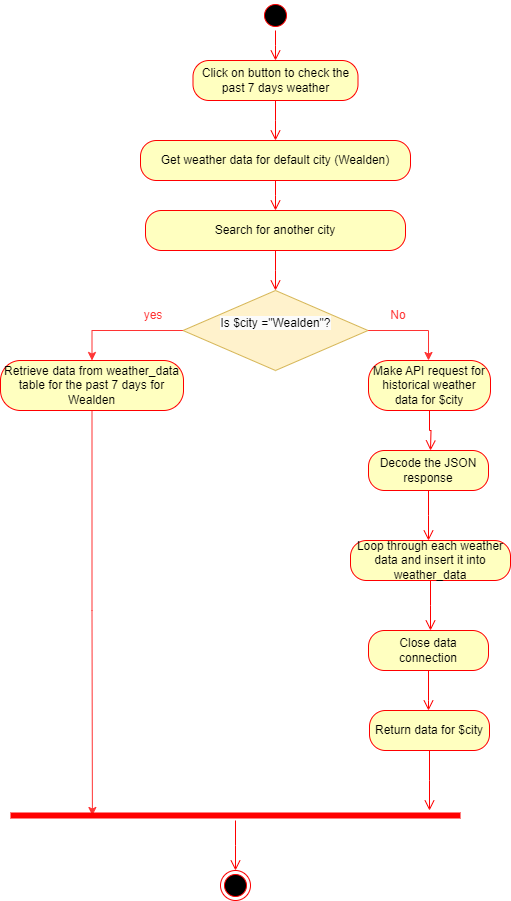

The diagram above was exported from draw.io. Its source (the exported page's mxGraphModel, read from the mxfile embedded in the PNG):
<mxGraphModel dx="1290" dy="587" grid="1" gridSize="10" guides="1" tooltips="1" connect="1" arrows="1" fold="1" page="1" pageScale="1" pageWidth="850" pageHeight="1100" math="0" shadow="0">
  <root>
    <mxCell id="0" />
    <mxCell id="1" parent="0" />
    <mxCell id="OPw_w6pAOgtZ5MzN6i-q-1" value="" style="ellipse;html=1;shape=startState;fillColor=#000000;strokeColor=#ff0000;" parent="1" vertex="1">
      <mxGeometry x="390" y="10" width="30" height="30" as="geometry" />
    </mxCell>
    <mxCell id="OPw_w6pAOgtZ5MzN6i-q-2" value="" style="edgeStyle=orthogonalEdgeStyle;html=1;verticalAlign=bottom;endArrow=open;endSize=8;strokeColor=#ff0000;rounded=0;" parent="1" source="OPw_w6pAOgtZ5MzN6i-q-1" edge="1">
      <mxGeometry relative="1" as="geometry">
        <mxPoint x="405" y="70" as="targetPoint" />
      </mxGeometry>
    </mxCell>
    <mxCell id="OPw_w6pAOgtZ5MzN6i-q-3" value="Click on button to check the past 7 days weather" style="rounded=1;whiteSpace=wrap;html=1;arcSize=40;fontColor=#000000;fillColor=#ffffc0;strokeColor=#ff0000;" parent="1" vertex="1">
      <mxGeometry x="322.5" y="70" width="165" height="40" as="geometry" />
    </mxCell>
    <mxCell id="OPw_w6pAOgtZ5MzN6i-q-4" value="" style="edgeStyle=orthogonalEdgeStyle;html=1;verticalAlign=bottom;endArrow=open;endSize=8;strokeColor=#ff0000;rounded=0;" parent="1" source="OPw_w6pAOgtZ5MzN6i-q-3" edge="1">
      <mxGeometry relative="1" as="geometry">
        <mxPoint x="405" y="150" as="targetPoint" />
      </mxGeometry>
    </mxCell>
    <mxCell id="OPw_w6pAOgtZ5MzN6i-q-5" value="Get weather data for default city (Wealden)" style="rounded=1;whiteSpace=wrap;html=1;arcSize=40;fontColor=#000000;fillColor=#ffffc0;strokeColor=#ff0000;" parent="1" vertex="1">
      <mxGeometry x="270" y="150" width="270" height="40" as="geometry" />
    </mxCell>
    <mxCell id="OPw_w6pAOgtZ5MzN6i-q-6" value="" style="edgeStyle=orthogonalEdgeStyle;html=1;verticalAlign=bottom;endArrow=open;endSize=8;strokeColor=#ff0000;rounded=0;" parent="1" source="OPw_w6pAOgtZ5MzN6i-q-5" edge="1">
      <mxGeometry relative="1" as="geometry">
        <mxPoint x="405" y="220" as="targetPoint" />
      </mxGeometry>
    </mxCell>
    <mxCell id="OPw_w6pAOgtZ5MzN6i-q-7" value="Search for another city" style="rounded=1;whiteSpace=wrap;html=1;arcSize=40;fontColor=#000000;fillColor=#ffffc0;strokeColor=#ff0000;" parent="1" vertex="1">
      <mxGeometry x="275" y="220" width="260" height="40" as="geometry" />
    </mxCell>
    <mxCell id="OPw_w6pAOgtZ5MzN6i-q-8" value="" style="edgeStyle=orthogonalEdgeStyle;html=1;verticalAlign=bottom;endArrow=open;endSize=8;strokeColor=#ff0000;rounded=0;" parent="1" source="OPw_w6pAOgtZ5MzN6i-q-7" edge="1">
      <mxGeometry relative="1" as="geometry">
        <mxPoint x="405" y="300" as="targetPoint" />
      </mxGeometry>
    </mxCell>
    <mxCell id="OPw_w6pAOgtZ5MzN6i-q-15" style="edgeStyle=orthogonalEdgeStyle;rounded=0;orthogonalLoop=1;jettySize=auto;html=1;exitX=0;exitY=0.5;exitDx=0;exitDy=0;entryX=0.5;entryY=0;entryDx=0;entryDy=0;strokeColor=#FF3333;" parent="1" source="OPw_w6pAOgtZ5MzN6i-q-12" target="OPw_w6pAOgtZ5MzN6i-q-13" edge="1">
      <mxGeometry relative="1" as="geometry" />
    </mxCell>
    <mxCell id="OPw_w6pAOgtZ5MzN6i-q-18" style="edgeStyle=orthogonalEdgeStyle;rounded=0;orthogonalLoop=1;jettySize=auto;html=1;exitX=1;exitY=0.5;exitDx=0;exitDy=0;strokeColor=#FF3333;" parent="1" source="OPw_w6pAOgtZ5MzN6i-q-12" target="OPw_w6pAOgtZ5MzN6i-q-16" edge="1">
      <mxGeometry relative="1" as="geometry">
        <Array as="points">
          <mxPoint x="558" y="340" />
        </Array>
      </mxGeometry>
    </mxCell>
    <mxCell id="OPw_w6pAOgtZ5MzN6i-q-12" value="&#10;&lt;span style=&quot;color: rgb(0, 0, 0); font-family: Helvetica; font-size: 12px; font-style: normal; font-variant-ligatures: normal; font-variant-caps: normal; font-weight: 400; letter-spacing: normal; orphans: 2; text-align: center; text-indent: 0px; text-transform: none; widows: 2; word-spacing: 0px; -webkit-text-stroke-width: 0px; background-color: rgb(251, 251, 251); text-decoration-thickness: initial; text-decoration-style: initial; text-decoration-color: initial; float: none; display: inline !important;&quot;&gt;Is $city =&quot;Wealden&quot;?&lt;/span&gt;&#10;&#10;" style="rhombus;whiteSpace=wrap;html=1;fillColor=#fff2cc;strokeColor=#d6b656;" parent="1" vertex="1">
      <mxGeometry x="312.5" y="300" width="185" height="80" as="geometry" />
    </mxCell>
    <mxCell id="OPw_w6pAOgtZ5MzN6i-q-31" style="edgeStyle=orthogonalEdgeStyle;rounded=0;orthogonalLoop=1;jettySize=auto;html=1;exitX=0.5;exitY=1;exitDx=0;exitDy=0;entryX=0.182;entryY=0.5;entryDx=0;entryDy=0;entryPerimeter=0;strokeColor=#FF3333;" parent="1" source="OPw_w6pAOgtZ5MzN6i-q-13" target="OPw_w6pAOgtZ5MzN6i-q-29" edge="1">
      <mxGeometry relative="1" as="geometry" />
    </mxCell>
    <mxCell id="OPw_w6pAOgtZ5MzN6i-q-13" value="Retrieve data from weather_data table for the past 7 days for Wealden" style="rounded=1;whiteSpace=wrap;html=1;arcSize=40;fontColor=#000000;fillColor=#ffffc0;strokeColor=#ff0000;" parent="1" vertex="1">
      <mxGeometry x="130" y="370" width="183" height="50" as="geometry" />
    </mxCell>
    <mxCell id="OPw_w6pAOgtZ5MzN6i-q-16" value="Make API request for historical weather data for $city" style="rounded=1;whiteSpace=wrap;html=1;arcSize=40;fontColor=#000000;fillColor=#ffffc0;strokeColor=#ff0000;" parent="1" vertex="1">
      <mxGeometry x="498" y="370" width="122" height="50" as="geometry" />
    </mxCell>
    <mxCell id="OPw_w6pAOgtZ5MzN6i-q-17" value="" style="edgeStyle=orthogonalEdgeStyle;html=1;verticalAlign=bottom;endArrow=open;endSize=8;strokeColor=#ff0000;rounded=0;" parent="1" source="OPw_w6pAOgtZ5MzN6i-q-16" edge="1">
      <mxGeometry relative="1" as="geometry">
        <mxPoint x="560" y="460" as="targetPoint" />
      </mxGeometry>
    </mxCell>
    <mxCell id="OPw_w6pAOgtZ5MzN6i-q-19" value="yes" style="text;html=1;strokeColor=none;fillColor=none;align=center;verticalAlign=middle;whiteSpace=wrap;rounded=0;fontColor=#FF3333;" parent="1" vertex="1">
      <mxGeometry x="253" y="310" width="60" height="30" as="geometry" />
    </mxCell>
    <mxCell id="OPw_w6pAOgtZ5MzN6i-q-20" value="No" style="text;html=1;strokeColor=none;fillColor=none;align=center;verticalAlign=middle;whiteSpace=wrap;rounded=0;fontColor=#FF3333;" parent="1" vertex="1">
      <mxGeometry x="497.5" y="310" width="60" height="30" as="geometry" />
    </mxCell>
    <mxCell id="OPw_w6pAOgtZ5MzN6i-q-21" value="Decode the JSON response" style="rounded=1;whiteSpace=wrap;html=1;arcSize=40;fontColor=#000000;fillColor=#ffffc0;strokeColor=#ff0000;" parent="1" vertex="1">
      <mxGeometry x="498" y="460" width="120" height="40" as="geometry" />
    </mxCell>
    <mxCell id="OPw_w6pAOgtZ5MzN6i-q-22" value="" style="edgeStyle=orthogonalEdgeStyle;html=1;verticalAlign=bottom;endArrow=open;endSize=8;strokeColor=#ff0000;rounded=0;" parent="1" source="OPw_w6pAOgtZ5MzN6i-q-21" edge="1">
      <mxGeometry relative="1" as="geometry">
        <mxPoint x="558" y="550" as="targetPoint" />
      </mxGeometry>
    </mxCell>
    <mxCell id="OPw_w6pAOgtZ5MzN6i-q-23" value="Loop through each weather data and insert it into weather_data" style="rounded=1;whiteSpace=wrap;html=1;arcSize=40;fontColor=#000000;fillColor=#ffffc0;strokeColor=#ff0000;" parent="1" vertex="1">
      <mxGeometry x="480" y="550" width="160" height="40" as="geometry" />
    </mxCell>
    <mxCell id="OPw_w6pAOgtZ5MzN6i-q-24" value="" style="edgeStyle=orthogonalEdgeStyle;html=1;verticalAlign=bottom;endArrow=open;endSize=8;strokeColor=#ff0000;rounded=0;" parent="1" source="OPw_w6pAOgtZ5MzN6i-q-23" edge="1">
      <mxGeometry relative="1" as="geometry">
        <mxPoint x="560" y="640" as="targetPoint" />
      </mxGeometry>
    </mxCell>
    <mxCell id="OPw_w6pAOgtZ5MzN6i-q-25" value="Close data connection" style="rounded=1;whiteSpace=wrap;html=1;arcSize=40;fontColor=#000000;fillColor=#ffffc0;strokeColor=#ff0000;" parent="1" vertex="1">
      <mxGeometry x="498" y="640" width="120" height="40" as="geometry" />
    </mxCell>
    <mxCell id="OPw_w6pAOgtZ5MzN6i-q-26" value="" style="edgeStyle=orthogonalEdgeStyle;html=1;verticalAlign=bottom;endArrow=open;endSize=8;strokeColor=#ff0000;rounded=0;" parent="1" source="OPw_w6pAOgtZ5MzN6i-q-25" edge="1">
      <mxGeometry relative="1" as="geometry">
        <mxPoint x="558" y="720" as="targetPoint" />
        <Array as="points">
          <mxPoint x="558" y="710" />
          <mxPoint x="558" y="710" />
        </Array>
      </mxGeometry>
    </mxCell>
    <mxCell id="OPw_w6pAOgtZ5MzN6i-q-27" value="Return data for $city" style="rounded=1;whiteSpace=wrap;html=1;arcSize=40;fontColor=#000000;fillColor=#ffffc0;strokeColor=#ff0000;" parent="1" vertex="1">
      <mxGeometry x="499" y="720" width="120" height="40" as="geometry" />
    </mxCell>
    <mxCell id="OPw_w6pAOgtZ5MzN6i-q-28" value="" style="edgeStyle=orthogonalEdgeStyle;html=1;verticalAlign=bottom;endArrow=open;endSize=8;strokeColor=#ff0000;rounded=0;" parent="1" source="OPw_w6pAOgtZ5MzN6i-q-27" edge="1">
      <mxGeometry relative="1" as="geometry">
        <mxPoint x="559" y="820" as="targetPoint" />
      </mxGeometry>
    </mxCell>
    <mxCell id="OPw_w6pAOgtZ5MzN6i-q-29" value="" style="shape=line;html=1;strokeWidth=6;strokeColor=#ff0000;" parent="1" vertex="1">
      <mxGeometry x="140" y="820" width="450" height="10" as="geometry" />
    </mxCell>
    <mxCell id="OPw_w6pAOgtZ5MzN6i-q-30" value="" style="edgeStyle=orthogonalEdgeStyle;html=1;verticalAlign=bottom;endArrow=open;endSize=8;strokeColor=#ff0000;rounded=0;" parent="1" source="OPw_w6pAOgtZ5MzN6i-q-29" edge="1">
      <mxGeometry relative="1" as="geometry">
        <mxPoint x="365" y="880" as="targetPoint" />
      </mxGeometry>
    </mxCell>
    <mxCell id="OPw_w6pAOgtZ5MzN6i-q-32" value="" style="ellipse;html=1;shape=endState;fillColor=#000000;strokeColor=#ff0000;" parent="1" vertex="1">
      <mxGeometry x="350" y="880" width="30" height="30" as="geometry" />
    </mxCell>
  </root>
</mxGraphModel>